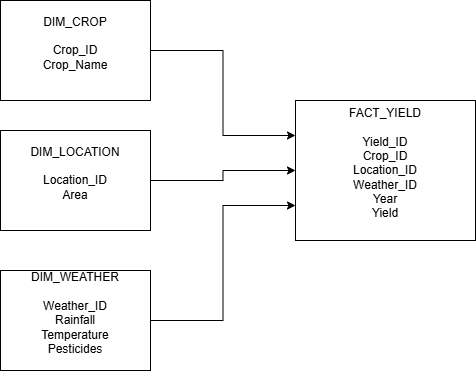

The diagram above was exported from draw.io. Its source (the exported page's mxGraphModel, read from the mxfile embedded in the PNG):
<mxGraphModel dx="786" dy="451" grid="1" gridSize="10" guides="1" tooltips="1" connect="1" arrows="1" fold="1" page="1" pageScale="1" pageWidth="850" pageHeight="1100" math="0" shadow="0">
  <root>
    <mxCell id="0" />
    <mxCell id="1" parent="0" />
    <mxCell id="MBkCrfoY37Nc9Q4ZEu8v-7" edge="1" parent="1" source="MBkCrfoY37Nc9Q4ZEu8v-1" style="edgeStyle=orthogonalEdgeStyle;rounded=0;orthogonalLoop=1;jettySize=auto;html=1;exitX=1;exitY=0.5;exitDx=0;exitDy=0;entryX=0;entryY=0.25;entryDx=0;entryDy=0;" target="MBkCrfoY37Nc9Q4ZEu8v-5">
      <mxGeometry relative="1" as="geometry" />
    </mxCell>
    <mxCell id="MBkCrfoY37Nc9Q4ZEu8v-1" parent="1" style="rounded=0;whiteSpace=wrap;html=1;" value="&lt;div&gt;DIM_CROP&lt;/div&gt;&lt;div&gt;&lt;br&gt;&lt;/div&gt;&lt;div&gt;Crop_ID&lt;/div&gt;&lt;div&gt;Crop_Name&lt;/div&gt;&lt;div&gt;&lt;br&gt;&lt;/div&gt;" vertex="1">
      <mxGeometry height="100" width="150" x="130" y="30" as="geometry" />
    </mxCell>
    <mxCell id="MBkCrfoY37Nc9Q4ZEu8v-8" edge="1" parent="1" source="MBkCrfoY37Nc9Q4ZEu8v-3" style="edgeStyle=orthogonalEdgeStyle;rounded=0;orthogonalLoop=1;jettySize=auto;html=1;exitX=1;exitY=0.5;exitDx=0;exitDy=0;entryX=0;entryY=0.5;entryDx=0;entryDy=0;" target="MBkCrfoY37Nc9Q4ZEu8v-5">
      <mxGeometry relative="1" as="geometry" />
    </mxCell>
    <mxCell id="MBkCrfoY37Nc9Q4ZEu8v-3" parent="1" style="rounded=0;whiteSpace=wrap;html=1;" value="&lt;div&gt;DIM_LOCATION&lt;/div&gt;&lt;div&gt;&lt;br&gt;&lt;/div&gt;&lt;div&gt;Location_ID&lt;/div&gt;&lt;div&gt;Area&lt;/div&gt;&lt;div&gt;&lt;br&gt;&lt;/div&gt;" vertex="1">
      <mxGeometry height="100" width="150" x="130" y="160" as="geometry" />
    </mxCell>
    <mxCell id="MBkCrfoY37Nc9Q4ZEu8v-9" edge="1" parent="1" source="MBkCrfoY37Nc9Q4ZEu8v-4" style="edgeStyle=orthogonalEdgeStyle;rounded=0;orthogonalLoop=1;jettySize=auto;html=1;exitX=1;exitY=0.5;exitDx=0;exitDy=0;entryX=0;entryY=0.75;entryDx=0;entryDy=0;" target="MBkCrfoY37Nc9Q4ZEu8v-5">
      <mxGeometry relative="1" as="geometry" />
    </mxCell>
    <mxCell id="MBkCrfoY37Nc9Q4ZEu8v-4" parent="1" style="rounded=0;whiteSpace=wrap;html=1;" value="&lt;div&gt;DIM_WEATHER&lt;/div&gt;&lt;div&gt;&lt;br&gt;&lt;/div&gt;&lt;div&gt;Weather_ID&lt;/div&gt;&lt;div&gt;Rainfall&lt;/div&gt;&lt;div&gt;Temperature&lt;/div&gt;&lt;div&gt;Pesticides&lt;/div&gt;&lt;div&gt;&lt;br&gt;&lt;/div&gt;" vertex="1">
      <mxGeometry height="100" width="150" x="130" y="300" as="geometry" />
    </mxCell>
    <mxCell id="MBkCrfoY37Nc9Q4ZEu8v-5" parent="1" style="rounded=0;whiteSpace=wrap;html=1;" value="&lt;div&gt;FACT_YIELD&lt;/div&gt;&lt;div&gt;&lt;br&gt;&lt;/div&gt;&lt;div&gt;Yield_ID&lt;/div&gt;&lt;div&gt;Crop_ID&lt;/div&gt;&lt;div&gt;Location_ID&lt;/div&gt;&lt;div&gt;Weather_ID&lt;/div&gt;&lt;div&gt;Year&lt;/div&gt;&lt;div&gt;Yield&lt;/div&gt;&lt;div&gt;&lt;br&gt;&lt;/div&gt;" vertex="1">
      <mxGeometry height="140" width="180" x="425" y="130" as="geometry" />
    </mxCell>
  </root>
</mxGraphModel>